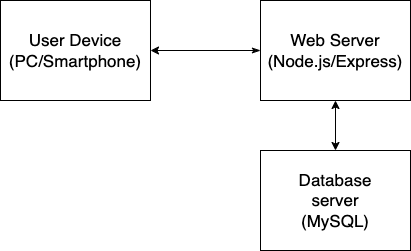

The diagram above was exported from draw.io. Its source (the exported page's mxGraphModel, read from the mxfile embedded in the PNG):
<mxGraphModel dx="1075" dy="581" grid="1" gridSize="10" guides="1" tooltips="1" connect="1" arrows="1" fold="1" page="1" pageScale="1" pageWidth="827" pageHeight="1169" math="0" shadow="0">
  <root>
    <mxCell id="0" />
    <mxCell id="1" parent="0" />
    <mxCell id="KZ7YY4i1Cvou3XQWHRtE-1" value="User Device&lt;div style=&quot;font-size: 17px;&quot;&gt;(PC/Smartphone)&lt;/div&gt;" style="rounded=0;whiteSpace=wrap;html=1;fontSize=17;" vertex="1" parent="1">
      <mxGeometry x="140" y="80" width="150" height="100" as="geometry" />
    </mxCell>
    <mxCell id="KZ7YY4i1Cvou3XQWHRtE-2" value="Web Server&lt;div&gt;(Node.js/Express)&lt;/div&gt;" style="rounded=0;whiteSpace=wrap;html=1;fontSize=17;" vertex="1" parent="1">
      <mxGeometry x="400" y="80" width="150" height="100" as="geometry" />
    </mxCell>
    <mxCell id="KZ7YY4i1Cvou3XQWHRtE-3" value="Database&lt;div&gt;server&lt;/div&gt;&lt;div&gt;(MySQL)&lt;/div&gt;" style="rounded=0;whiteSpace=wrap;html=1;fontSize=17;" vertex="1" parent="1">
      <mxGeometry x="400" y="230" width="150" height="100" as="geometry" />
    </mxCell>
    <mxCell id="KZ7YY4i1Cvou3XQWHRtE-7" value="" style="endArrow=classic;startArrow=classic;html=1;rounded=0;entryX=0.5;entryY=1;entryDx=0;entryDy=0;" edge="1" parent="1" source="KZ7YY4i1Cvou3XQWHRtE-3" target="KZ7YY4i1Cvou3XQWHRtE-2">
      <mxGeometry width="50" height="50" relative="1" as="geometry">
        <mxPoint x="390" y="330" as="sourcePoint" />
        <mxPoint x="440" y="280" as="targetPoint" />
      </mxGeometry>
    </mxCell>
    <mxCell id="KZ7YY4i1Cvou3XQWHRtE-8" value="" style="endArrow=classic;html=1;rounded=0;exitX=0;exitY=0.5;exitDx=0;exitDy=0;startArrow=classicThin;startFill=1;" edge="1" parent="1" source="KZ7YY4i1Cvou3XQWHRtE-2" target="KZ7YY4i1Cvou3XQWHRtE-1">
      <mxGeometry width="50" height="50" relative="1" as="geometry">
        <mxPoint x="390" y="330" as="sourcePoint" />
        <mxPoint x="440" y="280" as="targetPoint" />
      </mxGeometry>
    </mxCell>
  </root>
</mxGraphModel>